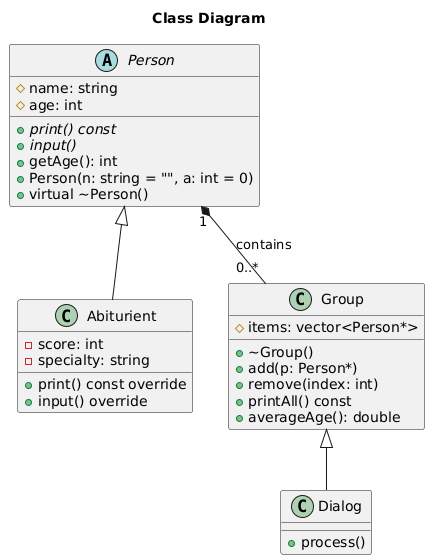

The diagram above was rendered by PlantUML. Its source (embedded in the PNG):
@startuml
title Class Diagram

abstract class Person {
    # name: string
    # age: int
    + {abstract} print() const
    + {abstract} input()
    + getAge(): int
    + Person(n: string = "", a: int = 0)
    + virtual ~Person()
}

class Abiturient {
    - score: int
    - specialty: string
    + print() const override
    + input() override
}

Person <|-- Abiturient

class Group {
    # items: vector<Person*>
    + ~Group()
    + add(p: Person*)
    + remove(index: int)
    + printAll() const
    + averageAge(): double
}

class Dialog {
    + process()
}

Group <|-- Dialog

Person "1" *-- "0..*" Group : contains
@enduml